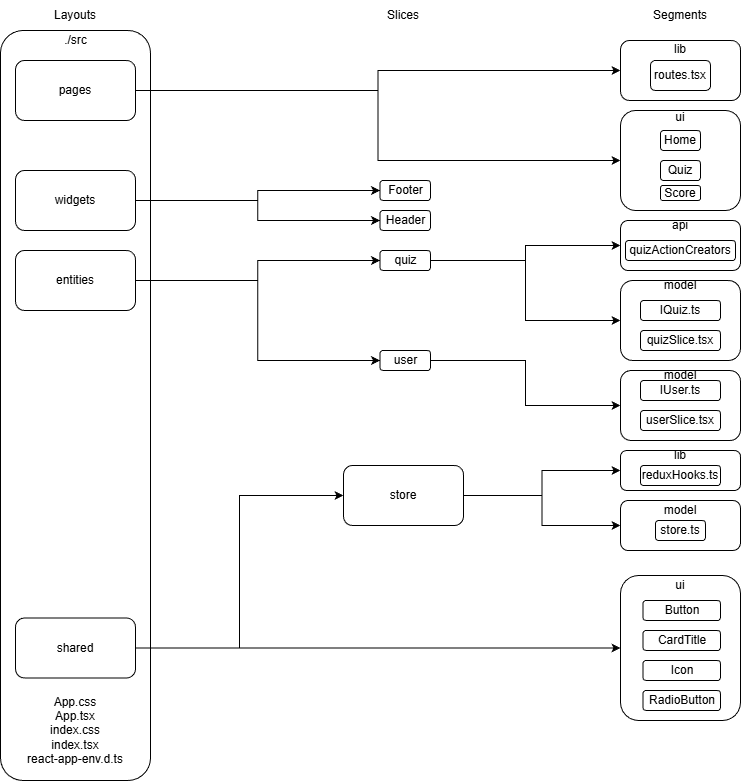

The diagram above was exported from draw.io. Its source (the exported page's mxGraphModel, read from the mxfile embedded in the PNG):
<mxGraphModel dx="1426" dy="743" grid="1" gridSize="10" guides="1" tooltips="1" connect="1" arrows="1" fold="1" page="1" pageScale="1" pageWidth="827" pageHeight="1169" math="0" shadow="0">
  <root>
    <mxCell id="0" />
    <mxCell id="1" parent="0" />
    <mxCell id="DSLyw_XoIMdqOA-UxznO-14" parent="1" style="rounded=1;whiteSpace=wrap;html=1;container=0;" value="" vertex="1">
      <mxGeometry height="750" width="150" x="40" y="40" as="geometry" />
    </mxCell>
    <mxCell id="DSLyw_XoIMdqOA-UxznO-16" parent="1" style="text;html=1;whiteSpace=wrap;strokeColor=none;fillColor=none;align=center;verticalAlign=middle;rounded=0;" value="./src" vertex="1">
      <mxGeometry height="20" width="45" x="92.5" y="40" as="geometry" />
    </mxCell>
    <mxCell id="DSLyw_XoIMdqOA-UxznO-41" edge="1" parent="1" source="DSLyw_XoIMdqOA-UxznO-18" style="edgeStyle=orthogonalEdgeStyle;rounded=0;orthogonalLoop=1;jettySize=auto;html=1;entryX=0;entryY=0.5;entryDx=0;entryDy=0;" target="DSLyw_XoIMdqOA-UxznO-39">
      <mxGeometry relative="1" as="geometry" />
    </mxCell>
    <mxCell id="DSLyw_XoIMdqOA-UxznO-42" edge="1" parent="1" source="DSLyw_XoIMdqOA-UxznO-18" style="edgeStyle=orthogonalEdgeStyle;rounded=0;orthogonalLoop=1;jettySize=auto;html=1;entryX=0;entryY=0.5;entryDx=0;entryDy=0;" target="DSLyw_XoIMdqOA-UxznO-40">
      <mxGeometry relative="1" as="geometry" />
    </mxCell>
    <mxCell id="DSLyw_XoIMdqOA-UxznO-18" parent="1" style="rounded=1;whiteSpace=wrap;html=1;" value="entities" vertex="1">
      <mxGeometry height="60" width="120" x="55" y="260" as="geometry" />
    </mxCell>
    <mxCell id="DSLyw_XoIMdqOA-UxznO-61" edge="1" parent="1" source="DSLyw_XoIMdqOA-UxznO-19" style="edgeStyle=orthogonalEdgeStyle;rounded=0;orthogonalLoop=1;jettySize=auto;html=1;entryX=0;entryY=0.5;entryDx=0;entryDy=0;" target="DSLyw_XoIMdqOA-UxznO-60">
      <mxGeometry relative="1" as="geometry" />
    </mxCell>
    <mxCell id="DSLyw_XoIMdqOA-UxznO-82" edge="1" parent="1" source="DSLyw_XoIMdqOA-UxznO-19" style="edgeStyle=orthogonalEdgeStyle;rounded=0;orthogonalLoop=1;jettySize=auto;html=1;entryX=0;entryY=0.5;entryDx=0;entryDy=0;" target="DSLyw_XoIMdqOA-UxznO-75">
      <mxGeometry relative="1" as="geometry" />
    </mxCell>
    <mxCell id="DSLyw_XoIMdqOA-UxznO-19" parent="1" style="rounded=1;whiteSpace=wrap;html=1;" value="shared" vertex="1">
      <mxGeometry height="60" width="120" x="55" y="627.5" as="geometry" />
    </mxCell>
    <mxCell id="DSLyw_XoIMdqOA-UxznO-37" edge="1" parent="1" source="DSLyw_XoIMdqOA-UxznO-20" style="edgeStyle=orthogonalEdgeStyle;rounded=0;orthogonalLoop=1;jettySize=auto;html=1;entryX=0;entryY=0.5;entryDx=0;entryDy=0;" target="DSLyw_XoIMdqOA-UxznO-35">
      <mxGeometry relative="1" as="geometry" />
    </mxCell>
    <mxCell id="DSLyw_XoIMdqOA-UxznO-38" edge="1" parent="1" source="DSLyw_XoIMdqOA-UxznO-20" style="edgeStyle=orthogonalEdgeStyle;rounded=0;orthogonalLoop=1;jettySize=auto;html=1;entryX=0;entryY=0.5;entryDx=0;entryDy=0;" target="DSLyw_XoIMdqOA-UxznO-36">
      <mxGeometry relative="1" as="geometry" />
    </mxCell>
    <mxCell id="DSLyw_XoIMdqOA-UxznO-20" parent="1" style="rounded=1;whiteSpace=wrap;html=1;" value="widgets" vertex="1">
      <mxGeometry height="60" width="120" x="55" y="180" as="geometry" />
    </mxCell>
    <mxCell id="DSLyw_XoIMdqOA-UxznO-33" edge="1" parent="1" source="DSLyw_XoIMdqOA-UxznO-21" style="edgeStyle=orthogonalEdgeStyle;rounded=0;orthogonalLoop=1;jettySize=auto;html=1;entryX=0;entryY=0.5;entryDx=0;entryDy=0;" target="DSLyw_XoIMdqOA-UxznO-27">
      <mxGeometry relative="1" as="geometry" />
    </mxCell>
    <mxCell id="DSLyw_XoIMdqOA-UxznO-34" edge="1" parent="1" source="DSLyw_XoIMdqOA-UxznO-21" style="edgeStyle=orthogonalEdgeStyle;rounded=0;orthogonalLoop=1;jettySize=auto;html=1;" target="DSLyw_XoIMdqOA-UxznO-28">
      <mxGeometry relative="1" as="geometry" />
    </mxCell>
    <mxCell id="DSLyw_XoIMdqOA-UxznO-21" parent="1" style="rounded=1;whiteSpace=wrap;html=1;" value="pages" vertex="1">
      <mxGeometry height="60" width="120" x="55" y="70" as="geometry" />
    </mxCell>
    <mxCell id="DSLyw_XoIMdqOA-UxznO-23" parent="1" style="text;html=1;whiteSpace=wrap;strokeColor=none;fillColor=none;align=center;verticalAlign=middle;rounded=0;container=0;" value="App.css&lt;div&gt;App.tsx&lt;/div&gt;&lt;div&gt;index.css&lt;/div&gt;&lt;div&gt;index.tsx&lt;/div&gt;&lt;div&gt;react-app-env.d.ts&lt;/div&gt;" vertex="1">
      <mxGeometry height="80" width="110" x="60" y="700" as="geometry" />
    </mxCell>
    <mxCell id="DSLyw_XoIMdqOA-UxznO-24" parent="1" style="text;html=1;whiteSpace=wrap;strokeColor=none;fillColor=none;align=center;verticalAlign=middle;rounded=0;" value="Layouts" vertex="1">
      <mxGeometry height="30" width="60" x="85" y="10" as="geometry" />
    </mxCell>
    <mxCell id="DSLyw_XoIMdqOA-UxznO-25" parent="1" style="text;html=1;whiteSpace=wrap;strokeColor=none;fillColor=none;align=center;verticalAlign=middle;rounded=0;" value="Segments" vertex="1">
      <mxGeometry height="30" width="60" x="690" y="10" as="geometry" />
    </mxCell>
    <mxCell id="DSLyw_XoIMdqOA-UxznO-26" parent="1" style="text;html=1;whiteSpace=wrap;strokeColor=none;fillColor=none;align=center;verticalAlign=middle;rounded=0;" value="Slices" vertex="1">
      <mxGeometry height="30" width="60" x="413" y="10" as="geometry" />
    </mxCell>
    <mxCell id="DSLyw_XoIMdqOA-UxznO-27" parent="1" style="rounded=1;whiteSpace=wrap;html=1;" value="lib&lt;div&gt;&lt;br&gt;&lt;/div&gt;&lt;div&gt;&lt;br&gt;&lt;/div&gt;&lt;div&gt;&lt;br&gt;&lt;/div&gt;" vertex="1">
      <mxGeometry height="60" width="120" x="660" y="50" as="geometry" />
    </mxCell>
    <mxCell id="DSLyw_XoIMdqOA-UxznO-28" parent="1" style="rounded=1;whiteSpace=wrap;html=1;" value="ui&lt;div&gt;&lt;br&gt;&lt;/div&gt;&lt;div&gt;&lt;br&gt;&lt;/div&gt;&lt;div&gt;&lt;br&gt;&lt;/div&gt;&lt;div&gt;&lt;br&gt;&lt;/div&gt;&lt;div&gt;&lt;br&gt;&lt;/div&gt;&lt;div&gt;&lt;br&gt;&lt;/div&gt;" vertex="1">
      <mxGeometry height="100" width="120" x="660" y="120" as="geometry" />
    </mxCell>
    <mxCell id="DSLyw_XoIMdqOA-UxznO-29" parent="1" style="rounded=1;whiteSpace=wrap;html=1;" value="routes.tsx" vertex="1">
      <mxGeometry height="30" width="60" x="690" y="70" as="geometry" />
    </mxCell>
    <mxCell id="DSLyw_XoIMdqOA-UxznO-30" parent="1" style="rounded=1;whiteSpace=wrap;html=1;" value="Home" vertex="1">
      <mxGeometry height="20" width="40" x="700" y="140" as="geometry" />
    </mxCell>
    <mxCell id="DSLyw_XoIMdqOA-UxznO-31" parent="1" style="rounded=1;whiteSpace=wrap;html=1;" value="Quiz" vertex="1">
      <mxGeometry height="20" width="40" x="700" y="170" as="geometry" />
    </mxCell>
    <mxCell id="DSLyw_XoIMdqOA-UxznO-32" parent="1" style="rounded=1;whiteSpace=wrap;html=1;" value="Score" vertex="1">
      <mxGeometry height="15" width="40" x="700" y="195" as="geometry" />
    </mxCell>
    <mxCell id="DSLyw_XoIMdqOA-UxznO-35" parent="1" style="rounded=1;whiteSpace=wrap;html=1;" value="Footer" vertex="1">
      <mxGeometry height="20" width="50.5" x="419.5" y="190" as="geometry" />
    </mxCell>
    <mxCell id="DSLyw_XoIMdqOA-UxznO-36" parent="1" style="rounded=1;whiteSpace=wrap;html=1;" value="Header" vertex="1">
      <mxGeometry height="20" width="50.5" x="419.5" y="220" as="geometry" />
    </mxCell>
    <mxCell id="DSLyw_XoIMdqOA-UxznO-52" edge="1" parent="1" source="DSLyw_XoIMdqOA-UxznO-39" style="edgeStyle=orthogonalEdgeStyle;rounded=0;orthogonalLoop=1;jettySize=auto;html=1;entryX=0;entryY=0.5;entryDx=0;entryDy=0;" target="DSLyw_XoIMdqOA-UxznO-43">
      <mxGeometry relative="1" as="geometry" />
    </mxCell>
    <mxCell id="DSLyw_XoIMdqOA-UxznO-54" edge="1" parent="1" source="DSLyw_XoIMdqOA-UxznO-39" style="edgeStyle=orthogonalEdgeStyle;rounded=0;orthogonalLoop=1;jettySize=auto;html=1;entryX=0;entryY=0.5;entryDx=0;entryDy=0;" target="DSLyw_XoIMdqOA-UxznO-46">
      <mxGeometry relative="1" as="geometry" />
    </mxCell>
    <mxCell id="DSLyw_XoIMdqOA-UxznO-39" parent="1" style="rounded=1;whiteSpace=wrap;html=1;" value="quiz" vertex="1">
      <mxGeometry height="20" width="50.5" x="419.5" y="260" as="geometry" />
    </mxCell>
    <mxCell id="DSLyw_XoIMdqOA-UxznO-59" edge="1" parent="1" source="DSLyw_XoIMdqOA-UxznO-40" style="edgeStyle=orthogonalEdgeStyle;rounded=0;orthogonalLoop=1;jettySize=auto;html=1;entryX=0;entryY=0.5;entryDx=0;entryDy=0;" target="DSLyw_XoIMdqOA-UxznO-55">
      <mxGeometry relative="1" as="geometry" />
    </mxCell>
    <mxCell id="DSLyw_XoIMdqOA-UxznO-40" parent="1" style="rounded=1;whiteSpace=wrap;html=1;" value="user" vertex="1">
      <mxGeometry height="20" width="50.5" x="419.5" y="360" as="geometry" />
    </mxCell>
    <mxCell id="DSLyw_XoIMdqOA-UxznO-43" parent="1" style="rounded=1;whiteSpace=wrap;html=1;" value="" vertex="1">
      <mxGeometry height="50" width="120" x="660" y="230" as="geometry" />
    </mxCell>
    <mxCell id="DSLyw_XoIMdqOA-UxznO-44" parent="1" style="text;html=1;whiteSpace=wrap;strokeColor=none;fillColor=none;align=center;verticalAlign=middle;rounded=0;" value="api" vertex="1">
      <mxGeometry height="30" width="60" x="690" y="220" as="geometry" />
    </mxCell>
    <mxCell id="DSLyw_XoIMdqOA-UxznO-46" parent="1" style="rounded=1;whiteSpace=wrap;html=1;" value="" vertex="1">
      <mxGeometry height="80" width="120" x="660" y="290" as="geometry" />
    </mxCell>
    <mxCell id="DSLyw_XoIMdqOA-UxznO-47" parent="1" style="text;html=1;whiteSpace=wrap;strokeColor=none;fillColor=none;align=center;verticalAlign=middle;rounded=0;" value="model" vertex="1">
      <mxGeometry height="30" width="60" x="690" y="280" as="geometry" />
    </mxCell>
    <mxCell id="DSLyw_XoIMdqOA-UxznO-49" parent="1" style="rounded=1;whiteSpace=wrap;html=1;" value="quizActionCreators" vertex="1">
      <mxGeometry height="20" width="110" x="665" y="250" as="geometry" />
    </mxCell>
    <mxCell id="DSLyw_XoIMdqOA-UxznO-50" parent="1" style="rounded=1;whiteSpace=wrap;html=1;" value="IQuiz.ts" vertex="1">
      <mxGeometry height="20" width="80" x="680" y="310" as="geometry" />
    </mxCell>
    <mxCell id="DSLyw_XoIMdqOA-UxznO-51" parent="1" style="rounded=1;whiteSpace=wrap;html=1;" value="quizSlice.tsx" vertex="1">
      <mxGeometry height="20" width="80" x="680" y="340" as="geometry" />
    </mxCell>
    <mxCell id="DSLyw_XoIMdqOA-UxznO-55" parent="1" style="rounded=1;whiteSpace=wrap;html=1;" value="" vertex="1">
      <mxGeometry height="70" width="120" x="660" y="380" as="geometry" />
    </mxCell>
    <mxCell id="DSLyw_XoIMdqOA-UxznO-56" parent="1" style="text;html=1;whiteSpace=wrap;strokeColor=none;fillColor=none;align=center;verticalAlign=middle;rounded=0;" value="model" vertex="1">
      <mxGeometry height="30" width="60" x="690" y="370" as="geometry" />
    </mxCell>
    <mxCell id="DSLyw_XoIMdqOA-UxznO-57" parent="1" style="rounded=1;whiteSpace=wrap;html=1;" value="IUser.ts" vertex="1">
      <mxGeometry height="20" width="80" x="680" y="390" as="geometry" />
    </mxCell>
    <mxCell id="DSLyw_XoIMdqOA-UxznO-58" parent="1" style="rounded=1;whiteSpace=wrap;html=1;" value="userSlice.tsx" vertex="1">
      <mxGeometry height="20" width="80" x="680" y="420" as="geometry" />
    </mxCell>
    <mxCell id="DSLyw_XoIMdqOA-UxznO-73" edge="1" parent="1" source="DSLyw_XoIMdqOA-UxznO-60" style="edgeStyle=orthogonalEdgeStyle;rounded=0;orthogonalLoop=1;jettySize=auto;html=1;entryX=0;entryY=0.5;entryDx=0;entryDy=0;" target="DSLyw_XoIMdqOA-UxznO-66">
      <mxGeometry relative="1" as="geometry" />
    </mxCell>
    <mxCell id="DSLyw_XoIMdqOA-UxznO-74" edge="1" parent="1" source="DSLyw_XoIMdqOA-UxznO-60" style="edgeStyle=orthogonalEdgeStyle;rounded=0;orthogonalLoop=1;jettySize=auto;html=1;entryX=0;entryY=0.5;entryDx=0;entryDy=0;" target="DSLyw_XoIMdqOA-UxznO-70">
      <mxGeometry relative="1" as="geometry" />
    </mxCell>
    <mxCell id="DSLyw_XoIMdqOA-UxznO-60" parent="1" style="rounded=1;whiteSpace=wrap;html=1;" value="store" vertex="1">
      <mxGeometry height="60" width="120" x="383" y="475" as="geometry" />
    </mxCell>
    <mxCell id="DSLyw_XoIMdqOA-UxznO-66" parent="1" style="rounded=1;whiteSpace=wrap;html=1;" value="" vertex="1">
      <mxGeometry height="40" width="120" x="660" y="460" as="geometry" />
    </mxCell>
    <mxCell id="DSLyw_XoIMdqOA-UxznO-67" parent="1" style="rounded=1;whiteSpace=wrap;html=1;" value="reduxHooks.ts" vertex="1">
      <mxGeometry height="20" width="80" x="680" y="475" as="geometry" />
    </mxCell>
    <mxCell id="DSLyw_XoIMdqOA-UxznO-69" parent="1" style="text;html=1;whiteSpace=wrap;strokeColor=none;fillColor=none;align=center;verticalAlign=middle;rounded=0;" value="lib" vertex="1">
      <mxGeometry height="30" width="60" x="690" y="450" as="geometry" />
    </mxCell>
    <mxCell id="DSLyw_XoIMdqOA-UxznO-70" parent="1" style="rounded=1;whiteSpace=wrap;html=1;" value="" vertex="1">
      <mxGeometry height="50" width="120" x="660" y="510" as="geometry" />
    </mxCell>
    <mxCell id="DSLyw_XoIMdqOA-UxznO-71" parent="1" style="text;html=1;whiteSpace=wrap;strokeColor=none;fillColor=none;align=center;verticalAlign=middle;rounded=0;" value="model" vertex="1">
      <mxGeometry height="30" width="60" x="690" y="505" as="geometry" />
    </mxCell>
    <mxCell id="DSLyw_XoIMdqOA-UxznO-72" parent="1" style="rounded=1;whiteSpace=wrap;html=1;" value="store.ts" vertex="1">
      <mxGeometry height="20" width="50" x="695" y="530" as="geometry" />
    </mxCell>
    <mxCell id="DSLyw_XoIMdqOA-UxznO-75" parent="1" style="rounded=1;whiteSpace=wrap;html=1;" value="" vertex="1">
      <mxGeometry height="145" width="120" x="660" y="585" as="geometry" />
    </mxCell>
    <mxCell id="DSLyw_XoIMdqOA-UxznO-76" parent="1" style="text;html=1;whiteSpace=wrap;strokeColor=none;fillColor=none;align=center;verticalAlign=middle;rounded=0;" value="ui" vertex="1">
      <mxGeometry height="30" width="60" x="690" y="580" as="geometry" />
    </mxCell>
    <mxCell id="DSLyw_XoIMdqOA-UxznO-77" parent="1" style="rounded=1;whiteSpace=wrap;html=1;" value="Button" vertex="1">
      <mxGeometry height="20" width="77.5" x="682.5" y="610" as="geometry" />
    </mxCell>
    <mxCell id="DSLyw_XoIMdqOA-UxznO-79" parent="1" style="rounded=1;whiteSpace=wrap;html=1;" value="CardTitle" vertex="1">
      <mxGeometry height="20" width="77.5" x="682.5" y="640" as="geometry" />
    </mxCell>
    <mxCell id="DSLyw_XoIMdqOA-UxznO-80" parent="1" style="rounded=1;whiteSpace=wrap;html=1;" value="Icon" vertex="1">
      <mxGeometry height="20" width="77.5" x="682.5" y="670" as="geometry" />
    </mxCell>
    <mxCell id="DSLyw_XoIMdqOA-UxznO-81" parent="1" style="rounded=1;whiteSpace=wrap;html=1;" value="RadioButton" vertex="1">
      <mxGeometry height="20" width="77.5" x="682.5" y="700" as="geometry" />
    </mxCell>
  </root>
</mxGraphModel>